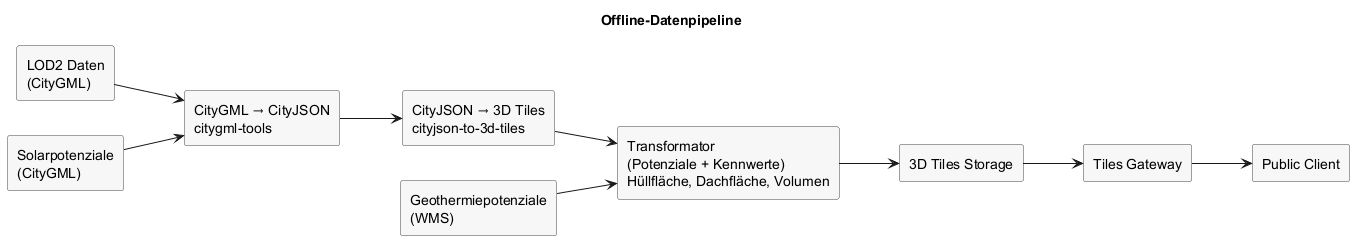

The diagram above was rendered by PlantUML. Its source (embedded in the PNG):
@startuml
left to right direction
skinparam rectangle {
  BackgroundColor #F7F7F7
  BorderColor #444444
}

title Offline-Datenpipeline

rectangle "LOD2 Daten\n(CityGML)" as lod2
rectangle "Solarpotenziale\n(CityGML)" as solar
rectangle "Geothermiepotenziale\n(WMS)" as geo

rectangle "CityGML → CityJSON\ncitygml-tools" as c2j
rectangle "CityJSON → 3D Tiles\ncityjson-to-3d-tiles" as tiles
rectangle "Transformator\n(Potenziale + Kennwerte)\nHüllfläche, Dachfläche, Volumen" as trans

rectangle "3D Tiles Storage" as store
rectangle "Tiles Gateway" as gw
rectangle "Public Client" as client

lod2 --> c2j
solar --> c2j
c2j --> tiles
tiles --> trans
geo --> trans
trans --> store
store --> gw
gw --> client

@enduml